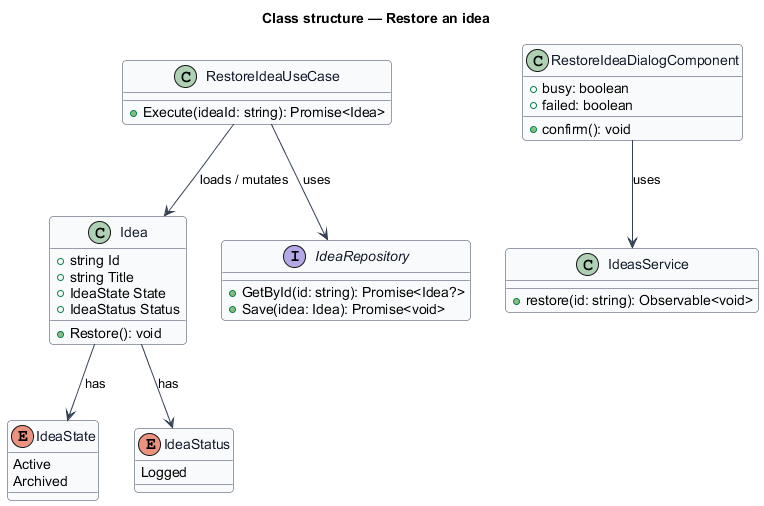

The diagram above was rendered by PlantUML. Its source (embedded in the PNG):
@startuml
skinparam backgroundColor #FFFFFF
skinparam shadowing false
skinparam roundcorner 8
skinparam defaultFontName Arial
skinparam ArrowColor #344054
skinparam class {
  BorderColor #344054
  FontColor #101828
  BackgroundColor #F9FAFB
}
title Class structure — Restore an idea

enum IdeaState {
  Active
  Archived
}

enum IdeaStatus {
  Logged
}

class Idea {
  +string Id
  +string Title
  +IdeaState State
  +IdeaStatus Status
  +Restore(): void
}

class RestoreIdeaUseCase {
  +Execute(ideaId: string): Promise<Idea>
}

interface IdeaRepository {
  +GetById(id: string): Promise<Idea?>
  +Save(idea: Idea): Promise<void>
}

class RestoreIdeaDialogComponent {
  +busy: boolean
  +failed: boolean
  +confirm(): void
}

class IdeasService {
  +restore(id: string): Observable<void>
}

RestoreIdeaUseCase --> IdeaRepository : uses
RestoreIdeaUseCase --> Idea : loads / mutates
Idea --> IdeaState : has
Idea --> IdeaStatus : has
RestoreIdeaDialogComponent --> IdeasService : uses
@enduml